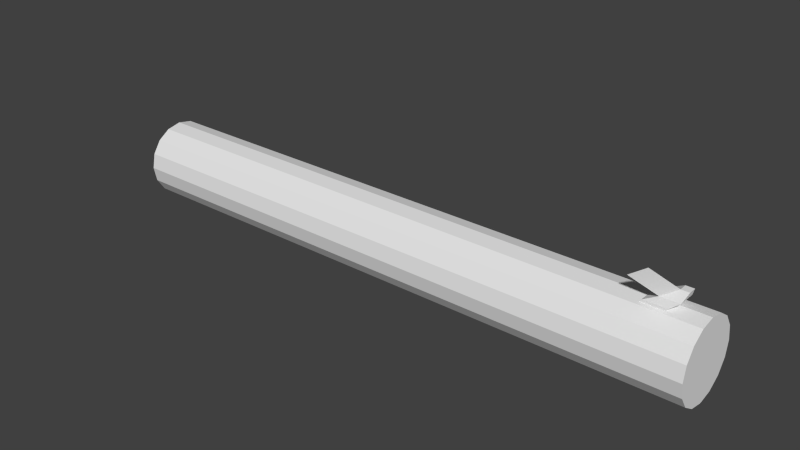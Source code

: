 # Source: log_2_.blend  (saved by Blender 2.70.0; exported with 4.5.12 LTS)
import bpy
from mathutils import Matrix  # noqa: F401  (used for matrix-valued properties, if any)

bpy.ops.wm.read_factory_settings(use_empty=True)
scene = bpy.context.scene
scene.name = 'Scene'

# ---- collections
col_collection_1 = bpy.data.collections.new('Collection 1'); scene.collection.children.link(col_collection_1)

# ---- world
world_world = bpy.data.worlds.new('World'); scene.world = world_world
world_world.color = (0.05088, 0.05088, 0.05088)
world_world.use_sun_shadow = False
world_world.sun_shadow_jitter_overblur = 0.0
world_world.cycles.sampling_method = 'MANUAL'
world_world.cycles.sample_map_resolution = 256

# ---- meshes
me_plane_000 = bpy.data.meshes.new('Plane.000')
me_plane_000.from_pydata([(-11.69, 1.0, 1.671), (3.811, 1.0, 1.671), (-11.69, 0.9239, 1.288), (3.811, 0.9239, 1.288), (-11.69, 0.7071, 0.9638), (3.811, 0.7071, 0.9638), (-11.69, 0.3827, 0.747), (3.811, 0.3827, 0.747), (-11.69, -4.371e-08, 0.6709), (3.811, 2.25e-07, 0.6709), (-11.69, -0.3827, 0.747), (3.811, -0.3827, 0.747), (-11.69, -0.7071, 0.9638), (3.811, -0.7071, 0.9638), (-11.69, -0.9239, 1.288), (3.811, -0.9239, 1.288), (-11.69, -1.0, 1.671), (3.811, -1.0, 1.671), (-11.69, -0.9239, 2.054), (3.811, -0.9239, 2.054), (-11.69, -0.7071, 2.378), (3.811, -0.7071, 2.378), (-11.69, -0.3827, 2.595), (3.811, -0.3827, 2.595), (-11.69, -2.568e-07, 2.671), (3.811, 1.192e-08, 2.671), (-11.69, 0.3827, 2.595), (3.811, 0.3827, 2.595), (-11.69, 0.7071, 2.378), (3.811, 0.7071, 2.378), (-11.69, 0.9239, 2.054), (3.811, 0.9239, 2.054), (2.264, -0.2888, 2.423), (2.841, -0.2888, 2.423), (2.264, 0.2888, 2.423), (2.841, 0.2888, 2.423), (2.44, -0.2888, 2.675), (3.018, -0.2888, 2.675), (2.44, 0.2888, 2.675), (3.018, 0.2888, 2.675), (2.771, -0.2349, 2.851), (3.241, -0.2349, 2.851), (2.771, 0.2349, 2.851), (3.241, 0.2349, 2.851), (3.131, -0.1021, 3.078), (3.335, -0.1021, 3.078), (3.131, 0.102, 3.078), (3.335, 0.102, 3.078), (2.246, -0.6254, 3.308), (2.606, -0.4926, 3.535)], [], [(0, 1, 3, 2), (2, 3, 5, 4), (4, 5, 7, 6), (6, 7, 9, 8), (8, 9, 11, 10), (10, 11, 13, 12), (12, 13, 15, 14), (14, 15, 17, 16), (16, 17, 19, 18), (18, 19, 21, 20), (20, 21, 23, 22), (22, 23, 25, 24), (24, 25, 27, 26), (26, 27, 29, 28), (3, 1, 31, 29, 27, 25, 23, 21, 19, 17, 15, 13, 11, 9, 7, 5), (30, 31, 1, 0), (28, 29, 31, 30), (0, 2, 4, 6, 8, 10, 12, 14, 16, 18, 20, 22, 24, 26, 28, 30), (32, 34, 35, 33), (39, 38, 42, 43), (35, 34, 38, 39), (33, 35, 39, 37), (32, 33, 37, 36), (34, 32, 36, 38), (43, 42, 46, 47), (37, 39, 43, 41), (36, 37, 41, 40), (38, 36, 40, 42), (44, 45, 47, 46), (41, 43, 47, 45), (40, 41, 45, 44), (42, 40, 44, 46), (44, 40, 48, 49)])
_uv = me_plane_000.uv_layers.new(name='UVMap')
_uv.uv.foreach_set('vector', [0.005959, 0.1019, 0.994, 0.1019, 0.994, 0.1268, 0.005959, 0.1268, 0.005959, 0.1268, 0.994, 0.1268, 0.994, 0.1517, 0.005958, 0.1517, 0.005958, 0.1517, 0.994, 0.1517, 0.994, 0.1765, 0.005958, 0.1765, 0.005958, 0.1765, 0.994, 0.1765, 0.994, 0.2014, 0.005957, 0.2014, 0.005957, 0.2014, 0.994, 0.2014, 0.994, 0.2263, 0.005958, 0.2262, 0.005958, 0.2262, 0.994, 0.2263, 0.994, 0.2511, 0.005959, 0.2511, 0.005959, 0.2511, 0.994, 0.2511, 0.994, 0.276, 0.005959, 0.276, 0.005959, 0.276, 0.994, 0.276, 0.994, 0.3008, 0.00596, 0.3009, 0.00596, 0.3009, 0.994, 0.3008, 0.994, 0.3257, 0.005961, 0.3257, 0.005961, 0.3257, 0.994, 0.3257, 0.994, 0.3506, 0.005961, 0.3506, 0.005961, 0.3506, 0.994, 0.3506, 0.994, 0.3754, 0.005961, 0.3755, 0.005961, 0.3755, 0.994, 0.3754, 0.994, 0.4003, 0.005962, 0.4003, 0.005961, 0.002461, 0.994, 0.002475, 0.994, 0.02734, 0.00596, 0.02733, 0.00596, 0.02733, 0.994, 0.02734, 0.994, 0.0522, 0.00596, 0.05219, 0.5987, 0.7574, 0.5537, 0.8659, 0.4706, 0.949, 0.3621, 0.9939, 0.2446, 0.9939, 0.1361, 0.949, 0.05306, 0.8659, 0.008112, 0.7574, 0.008112, 0.6399, 0.05306, 0.5314, 0.1361, 0.4483, 0.2446, 0.4034, 0.3621, 0.4034, 0.4706, 0.4483, 0.5537, 0.5314, 0.5987, 0.6399, 0.005959, 0.07706, 0.994, 0.07707, 0.994, 0.1019, 0.005959, 0.1019, 0.00596, 0.05219, 0.994, 0.0522, 0.994, 0.07707, 0.005959, 0.07706, 0.5537, 0.5314, 0.5987, 0.6399, 0.5987, 0.7574, 0.5537, 0.8659, 0.4706, 0.949, 0.3621, 0.9939, 0.2446, 0.9939, 0.1361, 0.949, 0.05306, 0.8659, 0.008112, 0.7574, 0.008112, 0.6399, 0.05306, 0.5314, 0.1361, 0.4483, 0.2446, 0.4034, 0.3621, 0.4034, 0.4706, 0.4483, 0.6563, 0.9069, 0.5844, 0.8156, 0.6757, 0.7438, 0.7475, 0.835, 0.9742, 0.8779, 0.8892, 0.9379, 0.9146, 0.8774, 0.9863, 0.8212, 0.9723, 0.941, 0.8761, 0.9901, 0.8892, 0.9379, 0.9742, 0.8779, 0.7475, 0.835, 0.6757, 0.7438, 0.7243, 0.7061, 0.7932, 0.7948, 0.7751, 0.9449, 0.7475, 0.835, 0.7932, 0.7948, 0.8076, 0.8963, 0.8761, 0.9901, 0.7751, 0.9449, 0.8076, 0.8963, 0.8892, 0.9379, 0.9863, 0.8212, 0.9146, 0.8774, 0.935, 0.7944, 0.9669, 0.768, 0.7932, 0.7948, 0.7243, 0.7061, 0.7803, 0.6817, 0.8221, 0.7543, 0.8076, 0.8963, 0.7932, 0.7948, 0.8221, 0.7543, 0.8361, 0.8376, 0.8892, 0.9379, 0.8076, 0.8963, 0.8361, 0.8376, 0.9146, 0.8774, 0.8992, 0.7754, 0.9182, 0.7395, 0.9541, 0.7586, 0.935, 0.7944, 0.8221, 0.7543, 0.7803, 0.6817, 0.836, 0.6817, 0.8554, 0.7175, 0.8361, 0.8376, 0.8221, 0.7543, 0.8554, 0.7175, 0.873, 0.7565, 0.9146, 0.8774, 0.8361, 0.8376, 0.8992, 0.7754, 0.935, 0.7944, 0.9873, 0.4203, 0.9173, 0.5879, 0.5918, 0.5879, 0.6618, 0.4203])
me_plane_000.use_remesh_preserve_volume = False
me_plane_000.use_remesh_preserve_attributes = False
me_plane_000.use_mirror_vertex_groups = False
me_plane_000.update()

# ---- objects
ob_plane = bpy.data.objects.new('Plane', me_plane_000)

# ---- transforms, parenting, visibility, modifiers, constraints
ob_plane.location = (0.0, 0.0, 0.0)
ob_plane.lineart.crease_threshold = 0.0

# ---- collection membership
col_collection_1.objects.link(ob_plane)

# ---- scene / render settings (as saved in the file)
scene.frame_start = 1; scene.frame_end = 250; scene.frame_set(1)
scene.render.engine = 'BLENDER_EEVEE_NEXT'
scene.render.resolution_percentage = 50
scene.render.dither_intensity = 0.0
scene.cycles.use_denoising = False
scene.cycles.samples = 10
scene.cycles.sampling_pattern = 'TABULATED_SOBOL'
scene.cycles.light_sampling_threshold = 0.0
scene.cycles.use_adaptive_sampling = False
scene.cycles.use_light_tree = False
scene.cycles.blur_glossy = 0.0
scene.cycles.volume_bounces = 1
scene.cycles.pixel_filter_type = 'GAUSSIAN'
scene.cycles.sample_clamp_indirect = 0.0
scene.view_settings.view_transform = 'Standard'
bpy.context.view_layer.update()

# ---- added for rendering (the .blend has no active camera and no usable light): camera, sun
cam_auto = bpy.data.cameras.new('AutoCamera')
cam_auto.lens = 50.0
cam_auto.sensor_width = 36.0
cam_auto.clip_end = 1000.0
ob_auto_camera = bpy.data.objects.new('AutoCamera', cam_auto)
scene.collection.objects.link(ob_auto_camera)
ob_auto_camera.location = (10.7643, -17.6467, 13.8675)
ob_auto_camera.rotation_euler = (1.09748, -7.21219e-08, 0.694738)
scene.camera = ob_auto_camera
light_auto_sun = bpy.data.lights.new('AutoSun', 'SUN')
light_auto_sun.energy = 3.0
light_auto_sun.angle = 0.0523599
ob_auto_sun = bpy.data.objects.new('AutoSun', light_auto_sun)
scene.collection.objects.link(ob_auto_sun)
ob_auto_sun.rotation_euler = (0.872665, 0.174533, 0.523599)
bpy.context.view_layer.update()
